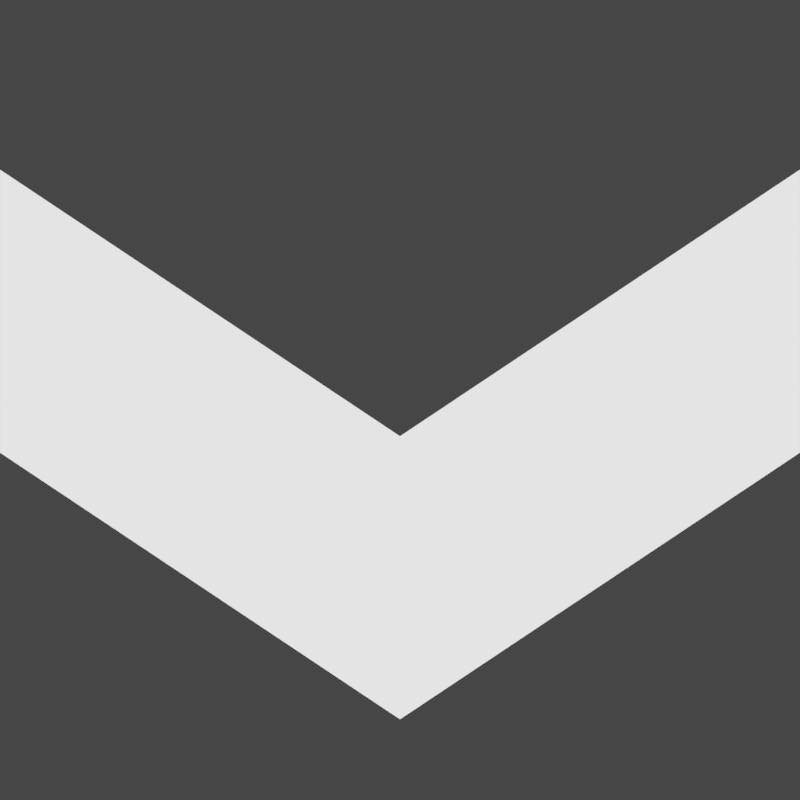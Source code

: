 # Source: icones.blend  (saved by Blender 3.4.6; exported with 4.5.12 LTS)
import bpy
from mathutils import Matrix  # noqa: F401  (used for matrix-valued properties, if any)

bpy.ops.wm.read_factory_settings(use_empty=True)
scene = bpy.context.scene
scene.name = 'Scene'

# ---- collections
col_collection = bpy.data.collections.new('Collection'); scene.collection.children.link(col_collection)

# ---- materials (node trees are filled in below, after node groups)
mat_material_001 = bpy.data.materials.new('Material.001')

# ---- material node trees
mat_material_001.use_nodes = True; mat_material_001.node_tree.nodes.clear()
_N = mat_material_001.node_tree.nodes; _L = mat_material_001.node_tree.links
n0 = _N.new('ShaderNodeBsdfPrincipled'); n0.name = 'Principled BSDF'; n0.location = (10, 300)
n0.distribution = 'GGX'
n0.subsurface_method = 'RANDOM_WALK_SKIN'
n0.inputs[3].default_value = 1.45
n0.inputs[28].default_value = 2.0
n1 = _N.new('ShaderNodeOutputMaterial'); n1.name = 'Material Output'; n1.location = (300, 300)
n1.target = 'CYCLES'
n2 = _N.new('ShaderNodeOutputMaterial'); n2.name = 'Material Output.001'; n2.location = (0, 0)
n2.target = 'EEVEE'
n3 = _N.new('ShaderNodeMixShader'); n3.name = 'Mix Shader'; n3.location = (0, 0)
n3.label = 'Disable Shadow'
n3.hide = True
n4 = _N.new('ShaderNodeLightPath'); n4.name = 'Light Path'; n4.location = (0, 0)
n4.hide = True
n5 = _N.new('ShaderNodeBsdfTransparent'); n5.name = 'Transparent BSDF'; n5.location = (0, 0)
n5.hide = True
_L.new(n0.outputs[0], n1.inputs[0])
_L.new(n0.outputs[0], n3.inputs[1])
_L.new(n3.outputs[0], n2.inputs[0])
_L.new(n4.outputs[1], n3.inputs[0])
_L.new(n5.outputs[0], n3.inputs[2])
n1.is_active_output = True

# ---- world
world_world = bpy.data.worlds.new('World'); scene.world = world_world
world_world.use_nodes = True; world_world.node_tree.nodes.clear()
_N = world_world.node_tree.nodes; _L = world_world.node_tree.links
n0 = _N.new('ShaderNodeOutputWorld'); n0.name = 'World Output'; n0.location = (300, 300)
n1 = _N.new('ShaderNodeBackground'); n1.name = 'Background'; n1.location = (10, 300)
n1.inputs[0].default_value = (0.05088, 0.05088, 0.05088, 1.0)
_L.new(n1.outputs[0], n0.inputs[0])
n0.is_active_output = True
world_world.color = (0.05088, 0.05088, 0.05088)
world_world.use_sun_shadow = False
world_world.sun_shadow_jitter_overblur = 0.0

# ---- cameras
cam_camera_001 = bpy.data.cameras.new('Camera.001')
cam_camera_001.type = 'ORTHO'

# ---- meshes
me_plane = bpy.data.meshes.new('Plane')
me_plane.from_pydata([(-1.0, -0.1309, -1.984), (1.0, -0.1309, -1.984), (-1.0, 0.5753, -1.984), (1.0, 0.5753, -1.984), (0.0, -0.7976, -1.984), (0.0, -0.09133, -1.984), (-1.0, 0.5753, 1.984), (-1.0, -0.1309, 1.984), (0.0, -0.7976, 1.984), (1.0, -0.1309, 1.984), (1.0, 0.5753, 1.984), (0.0, -0.09133, 1.984)], [], [(4, 5, 3, 1), (0, 2, 5, 4), (8, 9, 10, 11), (7, 8, 11, 6), (5, 2, 6, 11), (4, 1, 9, 8), (0, 4, 8, 7), (1, 3, 10, 9), (2, 0, 7, 6), (3, 5, 11, 10)])
_uv = me_plane.uv_layers.new(name='UVMap')
_uv.uv.foreach_set('vector', [0.5, 0.0, 0.5, 1.0, 1.0, 1.0, 1.0, 0.0, 0.0, 0.0, 0.0, 1.0, 0.5, 1.0, 0.5, 0.0, 0.5, 0.0, 1.0, 0.0, 1.0, 1.0, 0.5, 1.0, 0.0, 0.0, 0.5, 0.0, 0.5, 1.0, 0.0, 1.0, 0.5, 1.0, 0.0, 1.0, 0.0, 1.0, 0.5, 1.0, 0.5, 0.0, 1.0, 0.0, 1.0, 0.0, 0.5, 0.0, 0.0, 0.0, 0.5, 0.0, 0.5, 0.0, 0.0, 0.0, 1.0, 0.0, 1.0, 1.0, 1.0, 1.0, 1.0, 0.0, 0.0, 1.0, 0.0, 0.0, 0.0, 0.0, 0.0, 1.0, 1.0, 1.0, 0.5, 1.0, 0.5, 1.0, 1.0, 1.0])
me_plane.materials.append(mat_material_001)
me_plane.update()
me_cube_001 = bpy.data.meshes.new('Cube.001')
me_cube_001.from_pydata([(-1.0, -1.0, -1.0), (-1.0, -1.0, 1.0), (-1.0, 1.0, -1.0), (-1.0, 1.0, 1.0), (1.0, -1.0, -1.0), (1.0, -1.0, 1.0), (1.0, 1.0, -1.0), (1.0, 1.0, 1.0)], [], [(0, 1, 3, 2), (2, 3, 7, 6), (6, 7, 5, 4), (4, 5, 1, 0), (2, 6, 4, 0), (7, 3, 1, 5)])
_uv = me_cube_001.uv_layers.new(name='UVMap')
_uv.uv.foreach_set('vector', [0.375, 0.0, 0.625, 0.0, 0.625, 0.25, 0.375, 0.25, 0.375, 0.25, 0.625, 0.25, 0.625, 0.5, 0.375, 0.5, 0.375, 0.5, 0.625, 0.5, 0.625, 0.75, 0.375, 0.75, 0.375, 0.75, 0.625, 0.75, 0.625, 1.0, 0.375, 1.0, 0.125, 0.5, 0.375, 0.5, 0.375, 0.75, 0.125, 0.75, 0.625, 0.5, 0.875, 0.5, 0.875, 0.75, 0.625, 0.75])
me_cube_001.materials.append(mat_material_001)
me_cube_001.update()
me_plane_001 = bpy.data.meshes.new('Plane.001')
me_plane_001.from_pydata([(-1.0, -0.1309, -1.984), (1.0, -0.1309, -1.984), (-1.0, 0.5753, -1.984), (1.0, 0.5753, -1.984), (0.0, -0.7976, -1.984), (0.0, -0.09133, -1.984), (-1.0, 0.5753, 1.984), (-1.0, -0.1309, 1.984), (0.0, -0.7976, 1.984), (1.0, -0.1309, 1.984), (1.0, 0.5753, 1.984), (0.0, -0.09133, 1.984)], [], [(4, 5, 3, 1), (0, 2, 5, 4), (8, 9, 10, 11), (7, 8, 11, 6), (5, 2, 6, 11), (4, 1, 9, 8), (0, 4, 8, 7), (1, 3, 10, 9), (2, 0, 7, 6), (3, 5, 11, 10)])
_uv = me_plane_001.uv_layers.new(name='UVMap')
_uv.uv.foreach_set('vector', [0.5, 0.0, 0.5, 1.0, 1.0, 1.0, 1.0, 0.0, 0.0, 0.0, 0.0, 1.0, 0.5, 1.0, 0.5, 0.0, 0.5, 0.0, 1.0, 0.0, 1.0, 1.0, 0.5, 1.0, 0.0, 0.0, 0.5, 0.0, 0.5, 1.0, 0.0, 1.0, 0.5, 1.0, 0.0, 1.0, 0.0, 1.0, 0.5, 1.0, 0.5, 0.0, 1.0, 0.0, 1.0, 0.0, 0.5, 0.0, 0.0, 0.0, 0.5, 0.0, 0.5, 0.0, 0.0, 0.0, 1.0, 0.0, 1.0, 1.0, 1.0, 1.0, 1.0, 0.0, 0.0, 1.0, 0.0, 0.0, 0.0, 0.0, 0.0, 1.0, 1.0, 1.0, 0.5, 1.0, 0.5, 1.0, 1.0, 1.0])
me_plane_001.materials.append(mat_material_001)
me_plane_001.update()

# ---- objects
ob_camera = bpy.data.objects.new('Camera', cam_camera_001)
ob_seta_baixo_001 = bpy.data.objects.new('seta baixo.001', me_plane)
ob_cube = bpy.data.objects.new('Cube', me_cube_001)
ob_seta_baixo = bpy.data.objects.new('seta baixo', me_plane_001)

# ---- transforms, parenting, visibility, modifiers, constraints
ob_camera.location = (0.0, 0.0, 10.0)
ob_seta_baixo_001.location = (0.0, 3.725e-09, 0.0)
ob_seta_baixo_001.scale = (3.0, 3.0, 2.0)
ob_seta_baixo_001.hide_render = True
ob_seta_baixo_001.visible_shadow = False
ob_cube.location = (0.0, 0.0, 0.0)
ob_cube.scale = (7.256, 6.0, 0.9087)
ob_cube.hide_render = True
ob_cube.visible_shadow = False
_m = ob_cube.modifiers.new('Boolean', 'BOOLEAN')
_m.object = ob_seta_baixo_001
ob_seta_baixo.location = (0.0, 3.725e-09, 0.0)
ob_seta_baixo.scale = (3.0, 3.0, 0.8031)
ob_seta_baixo.visible_shadow = False

# ---- collection membership
col_collection.objects.link(ob_camera)
col_collection.objects.link(ob_seta_baixo_001)
col_collection.objects.link(ob_cube)
col_collection.objects.link(ob_seta_baixo)

# ---- scene / render settings (as saved in the file)
scene.camera = ob_camera
scene.frame_start = 1; scene.frame_end = 250; scene.frame_set(1)
scene.render.engine = 'BLENDER_EEVEE_NEXT'
scene.render.resolution_x = 192
scene.render.resolution_y = 192
scene.render.film_transparent = True
scene.cycles.sampling_pattern = 'TABULATED_SOBOL'
scene.cycles.use_light_tree = False
scene.view_settings.view_transform = 'Filmic'
bpy.context.view_layer.update()
